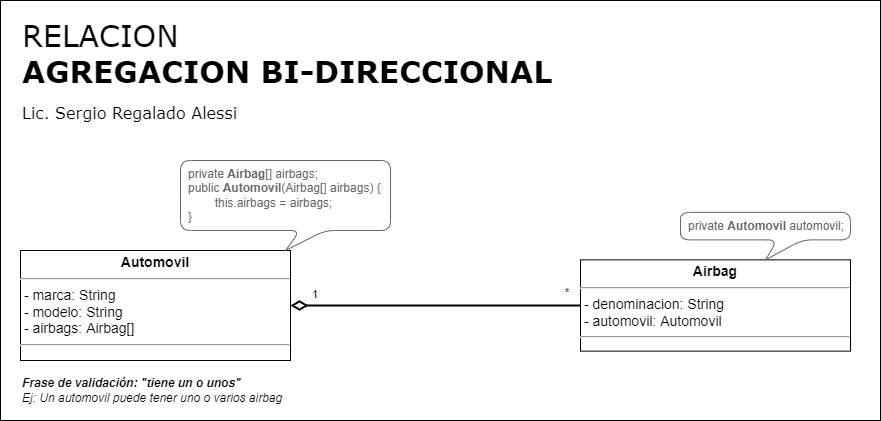

The diagram above was exported from draw.io. Its source (the exported page's mxGraphModel, read from the mxfile embedded in the PNG):
<mxGraphModel dx="1695" dy="563" grid="1" gridSize="10" guides="1" tooltips="1" connect="1" arrows="1" fold="1" page="1" pageScale="1" pageWidth="827" pageHeight="1169" math="0" shadow="0">
  <root>
    <mxCell id="0" />
    <mxCell id="1" parent="0" />
    <mxCell id="3EtN-2omFHOpX5m-fiUx-1" value="&lt;span style=&quot;font-weight: normal;&quot;&gt;RELACION&lt;/span&gt;&lt;br&gt;&lt;font style=&quot;font-size: 16px;&quot;&gt;&lt;font style=&quot;font-size: 16px; font-weight: normal;&quot;&gt;&lt;span style=&quot;font-size: 30px; font-weight: 700;&quot;&gt;AGREGACION BI-DIRECCIONAL&lt;br&gt;&lt;/span&gt;Lic. Sergio Regalado Alessi&lt;br&gt;&lt;br&gt;&lt;br&gt;&lt;br&gt;&lt;br&gt;&lt;br&gt;&lt;br&gt;&lt;br&gt;&lt;/font&gt;&lt;/font&gt;" style="rounded=0;whiteSpace=wrap;html=1;align=left;verticalAlign=top;fontSize=30;fontStyle=1;spacingTop=10;spacing=2;spacingLeft=20;fontFamily=Verdana;" parent="1" vertex="1">
      <mxGeometry x="-800" y="40" width="880" height="420" as="geometry" />
    </mxCell>
    <mxCell id="oKbFo3Jpk0zhzwguV7k_-7" value="&lt;p style=&quot;margin: 4px 0px 0px; text-align: center; font-size: 14px;&quot;&gt;&lt;b&gt;Automovil&lt;/b&gt;&lt;br&gt;&lt;/p&gt;&lt;hr style=&quot;font-size: 14px;&quot;&gt;&lt;p style=&quot;margin: 0px 0px 0px 4px; font-size: 14px;&quot;&gt;&lt;/p&gt;&lt;span style=&quot;background-color: initial;&quot;&gt;&amp;nbsp;&lt;/span&gt;&lt;span style=&quot;background-color: initial;&quot;&gt;- marca: String&lt;br&gt;&lt;/span&gt;&amp;nbsp;- modelo: String&lt;br&gt;&amp;nbsp;- airbags: Airbag[]&lt;br&gt;&lt;hr style=&quot;font-size: 14px;&quot;&gt;&lt;p style=&quot;margin: 0px 0px 0px 4px; font-size: 14px;&quot;&gt;&lt;br&gt;&lt;/p&gt;" style="verticalAlign=top;align=left;overflow=fill;fontSize=14;fontFamily=Helvetica;html=1;" parent="1" vertex="1">
      <mxGeometry x="-780" y="290" width="270" height="110" as="geometry" />
    </mxCell>
    <mxCell id="oKbFo3Jpk0zhzwguV7k_-9" style="rounded=1;orthogonalLoop=1;jettySize=auto;html=1;entryX=1;entryY=0.5;entryDx=0;entryDy=0;endArrow=diamondThin;endFill=0;startSize=12;endSize=12;strokeWidth=2;exitX=0;exitY=0.5;exitDx=0;exitDy=0;edgeStyle=orthogonalEdgeStyle;startArrow=none;startFill=0;" parent="1" source="oKbFo3Jpk0zhzwguV7k_-14" target="oKbFo3Jpk0zhzwguV7k_-7" edge="1">
      <mxGeometry relative="1" as="geometry">
        <mxPoint x="-340" y="452.5" as="sourcePoint" />
        <mxPoint x="-510" y="413.75" as="targetPoint" />
      </mxGeometry>
    </mxCell>
    <mxCell id="oKbFo3Jpk0zhzwguV7k_-10" value="1" style="edgeLabel;html=1;align=left;verticalAlign=middle;resizable=0;points=[];" parent="oKbFo3Jpk0zhzwguV7k_-9" vertex="1" connectable="0">
      <mxGeometry x="0.7833" y="-1" relative="1" as="geometry">
        <mxPoint x="-11" y="-11" as="offset" />
      </mxGeometry>
    </mxCell>
    <mxCell id="oKbFo3Jpk0zhzwguV7k_-11" value="*" style="edgeLabel;html=1;align=right;verticalAlign=middle;resizable=0;points=[];" parent="oKbFo3Jpk0zhzwguV7k_-9" vertex="1" connectable="0">
      <mxGeometry x="0.3167" relative="1" as="geometry">
        <mxPoint x="180" y="-14" as="offset" />
      </mxGeometry>
    </mxCell>
    <mxCell id="oKbFo3Jpk0zhzwguV7k_-14" value="&lt;p style=&quot;margin: 4px 0px 0px; text-align: center; font-size: 14px;&quot;&gt;&lt;b&gt;Airbag&lt;/b&gt;&lt;/p&gt;&lt;hr style=&quot;font-size: 14px;&quot;&gt;&lt;p style=&quot;margin: 0px 0px 0px 4px; font-size: 14px;&quot;&gt;&lt;/p&gt;&amp;nbsp;&lt;span style=&quot;background-color: initial;&quot;&gt;- denominacion: String&lt;br&gt;&lt;/span&gt;&amp;nbsp;- automovil: Automovil&lt;br&gt;&lt;hr style=&quot;font-size: 14px;&quot;&gt;&lt;p style=&quot;margin: 0px 0px 0px 4px; font-size: 14px;&quot;&gt;&lt;br&gt;&lt;/p&gt;" style="verticalAlign=top;align=left;overflow=fill;fontSize=14;fontFamily=Helvetica;html=1;" parent="1" vertex="1">
      <mxGeometry x="-220" y="299.38" width="270" height="91.25" as="geometry" />
    </mxCell>
    <mxCell id="zb1n85dcwfaMT0HzYqe_-2" value="Frase de validación: &quot;tiene un o unos&quot;&lt;br&gt;&lt;span style=&quot;font-weight: normal;&quot;&gt;Ej:&amp;nbsp;Un automovil puede tener uno o varios airbag&lt;/span&gt;" style="text;html=1;strokeColor=none;fillColor=none;align=left;verticalAlign=middle;whiteSpace=wrap;rounded=0;fontStyle=3" parent="1" vertex="1">
      <mxGeometry x="-780" y="410" width="300" height="40" as="geometry" />
    </mxCell>
    <mxCell id="wueqF25zr8qHvOUXxfb7-1" value="&lt;font style=&quot;font-size: 12px;&quot;&gt;private &lt;b&gt;Airbag&lt;/b&gt;[] airbags;&lt;br&gt;public&amp;nbsp;&lt;b&gt;Automovil&lt;/b&gt;(Airbag[] airbags) {&lt;br&gt;&lt;span style=&quot;&quot;&gt;&#09;&lt;/span&gt;&lt;span style=&quot;&quot;&gt;&#09;&lt;/span&gt;&lt;span style=&quot;white-space: pre;&quot;&gt;&#09;&lt;/span&gt;this.airbags = airbags;&lt;br&gt;}&lt;br&gt;&lt;/font&gt;" style="shape=callout;whiteSpace=wrap;html=1;perimeter=calloutPerimeter;fontSize=12;size=20;position=0.57;rounded=1;strokeColor=#666666;fontColor=#666666;align=left;spacingLeft=6;base=25;" parent="1" vertex="1">
      <mxGeometry x="-620" y="200" width="210" height="90" as="geometry" />
    </mxCell>
    <mxCell id="sg2YqLnfkU3qmzzwSTjn-1" value="&lt;font style=&quot;font-size: 12px;&quot;&gt;private &lt;b&gt;Automovil&amp;nbsp;&lt;/b&gt;automovil;&lt;br&gt;&lt;/font&gt;" style="shape=callout;whiteSpace=wrap;html=1;perimeter=calloutPerimeter;fontSize=12;size=20;position=0.57;rounded=1;strokeColor=#666666;fontColor=#666666;align=left;spacingLeft=6;base=25;" parent="1" vertex="1">
      <mxGeometry x="-120" y="251.88" width="170" height="47.5" as="geometry" />
    </mxCell>
  </root>
</mxGraphModel>